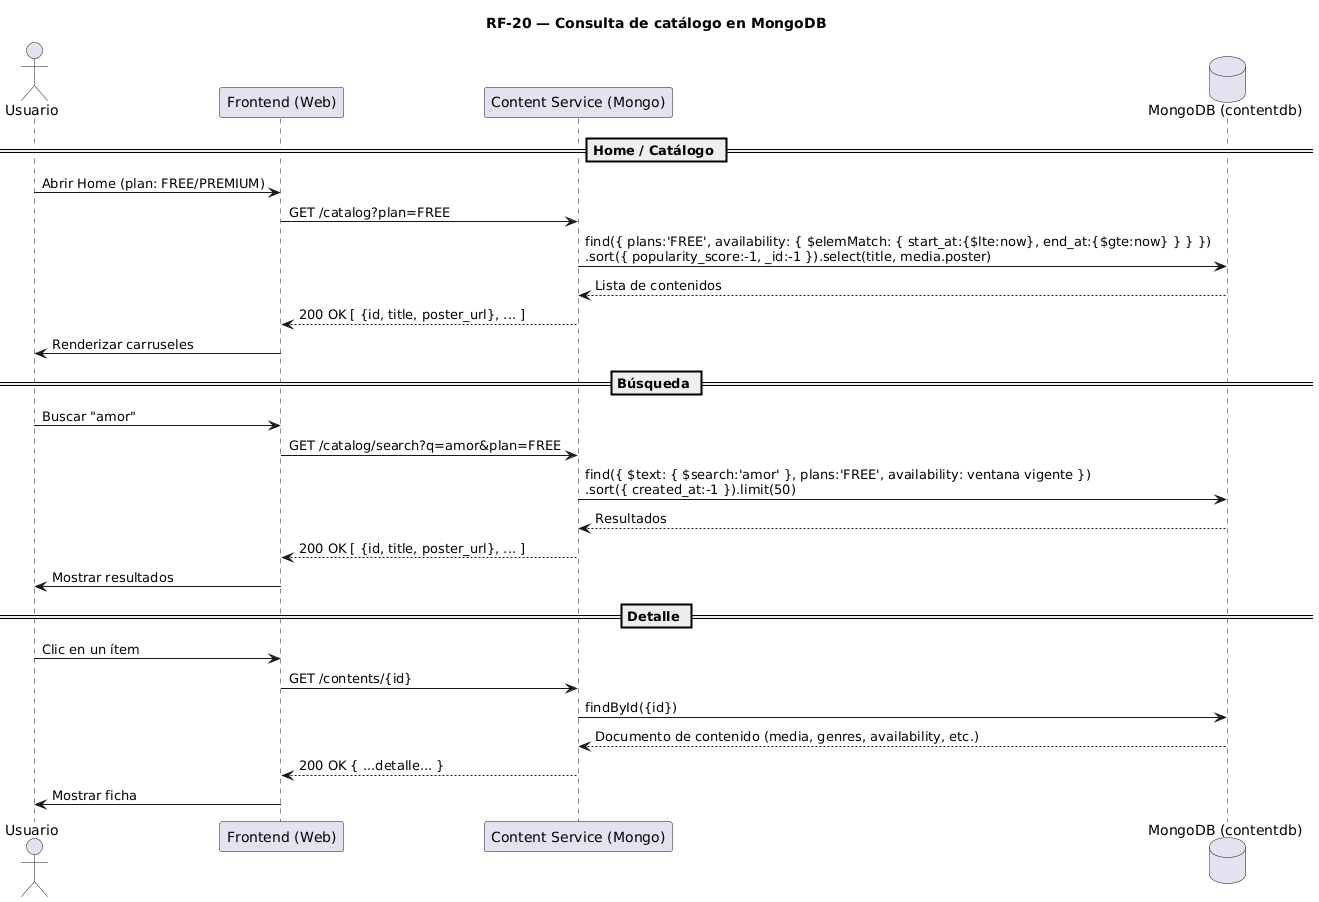

The diagram above was rendered by PlantUML. Its source (embedded in the PNG):
@startuml
title RF-20 — Consulta de catálogo en MongoDB

actor Usuario as U
participant "Frontend (Web)" as FE
participant "Content Service (Mongo)" as CNT
database "MongoDB (contentdb)" as MDB

== Home / Catálogo ==
U -> FE: Abrir Home (plan: FREE/PREMIUM)
FE -> CNT: GET /catalog?plan=FREE
CNT -> MDB: find({ plans:'FREE', availability: { $elemMatch: { start_at:{$lte:now}, end_at:{$gte:now} } } })\n.sort({ popularity_score:-1, _id:-1 }).select(title, media.poster)
MDB --> CNT: Lista de contenidos
CNT --> FE: 200 OK [ {id, title, poster_url}, ... ]
FE -> U: Renderizar carruseles

== Búsqueda ==
U -> FE: Buscar "amor"
FE -> CNT: GET /catalog/search?q=amor&plan=FREE
CNT -> MDB: find({ $text: { $search:'amor' }, plans:'FREE', availability: ventana vigente })\n.sort({ created_at:-1 }).limit(50)
MDB --> CNT: Resultados
CNT --> FE: 200 OK [ {id, title, poster_url}, ... ]
FE -> U: Mostrar resultados

== Detalle ==
U -> FE: Clic en un ítem
FE -> CNT: GET /contents/{id}
CNT -> MDB: findById({id})
MDB --> CNT: Documento de contenido (media, genres, availability, etc.)
CNT --> FE: 200 OK { ...detalle... }
FE -> U: Mostrar ficha
@enduml